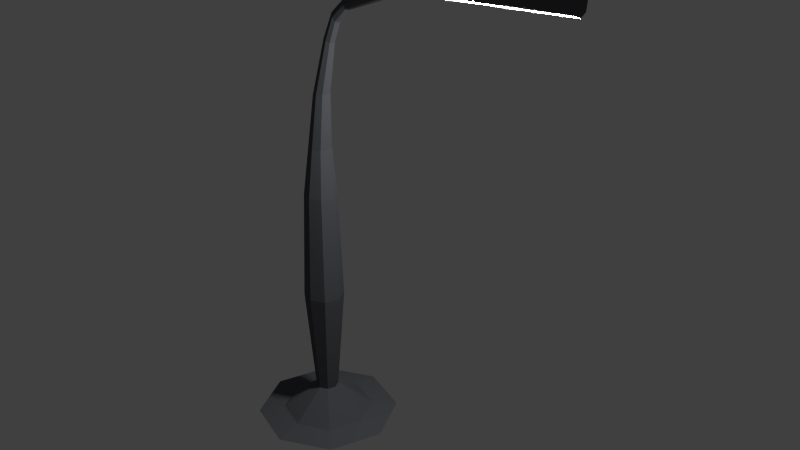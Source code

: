 # Source: OO-Laterne_v1.blend  (saved by Blender 2.72.0; exported with 4.5.12 LTS)
import bpy
from mathutils import Matrix  # noqa: F401  (used for matrix-valued properties, if any)

bpy.ops.wm.read_factory_settings(use_empty=True)
scene = bpy.context.scene
scene.name = 'Scene'

# ---- collections
col_collection_1 = bpy.data.collections.new('Collection 1'); scene.collection.children.link(col_collection_1)

# ---- materials (node trees are filled in below, after node groups)
mat_light = bpy.data.materials.new('Light')
mat_light.alpha_threshold = 0.0
mat_light.roughness = 0.5
mat_metal = bpy.data.materials.new('Metal')
mat_metal.alpha_threshold = 0.0
mat_metal.roughness = 0.5

# ---- material node trees
mat_light.use_nodes = True; mat_light.node_tree.nodes.clear()
_N = mat_light.node_tree.nodes; _L = mat_light.node_tree.links
n0 = _N.new('ShaderNodeOutputMaterial'); n0.name = 'Material Output'; n0.location = (300, 300)
n1 = _N.new('ShaderNodeEmission'); n1.name = 'Emission'; n1.location = (10, 300)
n1.inputs[0].default_value = (0.8, 0.8, 0.8, 1.0)
n1.inputs[1].default_value = 150.0
_L.new(n1.outputs[0], n0.inputs[0])
n0.is_active_output = True
mat_metal.use_nodes = True; mat_metal.node_tree.nodes.clear()
_N = mat_metal.node_tree.nodes; _L = mat_metal.node_tree.links
n0 = _N.new('ShaderNodeOutputMaterial'); n0.name = 'Material Output'; n0.location = (300, 300)
n1 = _N.new('ShaderNodeBsdfDiffuse'); n1.name = 'Diffuse BSDF'; n1.location = (10, 300)
n1.inputs[0].default_value = (0.1018, 0.105, 0.1149, 1.0)
_L.new(n1.outputs[0], n0.inputs[0])
n0.is_active_output = True

# ---- world
world_world = bpy.data.worlds.new('World'); scene.world = world_world
world_world.color = (0.05088, 0.05088, 0.05088)
world_world.use_sun_shadow = False
world_world.sun_shadow_jitter_overblur = 0.0
world_world.cycles.sampling_method = 'MANUAL'
world_world.cycles.sample_map_resolution = 256

# ---- meshes
me_cylinder = bpy.data.meshes.new('Cylinder')
me_cylinder.from_pydata([(0.0, 1.809, -0.5379), (0.0, 0.28, 0.231), (1.279, 1.279, -0.5379), (0.198, 0.198, 0.231), (1.809, -6.609e-08, -0.5379), (0.28, -1.599e-08, 0.231), (1.279, -1.279, -0.5379), (0.198, -0.198, 0.231), (0.0, -1.809, -0.5379), (0.0, -0.28, 0.231), (-1.279, -1.279, -0.5379), (-0.198, -0.198, 0.231), (-1.809, 3.453e-08, -0.5379), (-0.28, -4.102e-10, 0.231), (-1.279, 1.279, -0.5379), (-0.198, 0.198, 0.231), (0.0, 0.4974, 2.96), (0.3517, 0.3517, 2.96), (0.4974, -2.66e-08, 2.96), (0.3517, -0.3517, 2.96), (0.0, -0.4974, 2.96), (-0.3517, -0.3517, 2.96), (-0.4974, 1.075e-09, 2.96), (-0.3517, 0.3517, 2.96), (0.0, 0.4032, 5.712), (0.2851, 0.2851, 5.712), (0.4032, -2.08e-08, 5.712), (0.2851, -0.2851, 5.712), (0.0, -0.4032, 5.712), (-0.2851, -0.2851, 5.712), (-0.4032, 1.629e-09, 5.712), (-0.2851, 0.2851, 5.712), (0.03496, 0.2794, 6.931), (0.2338, 0.1973, 6.937), (0.3165, -1.145e-08, 6.942), (0.2338, -0.1973, 6.937), (0.03496, -0.2794, 6.931), (-0.1668, -0.1983, 6.919), (-0.2587, 3.244e-09, 6.89), (-0.1668, 0.1983, 6.919), (0.15, 0.1954, 8.295), (0.293, 0.1373, 8.31), (0.3518, 6.939e-10, 8.316), (0.293, -0.1373, 8.31), (0.15, -0.1954, 8.295), (-0.003922, -0.1404, 8.259), (-0.08514, 9.142e-09, 8.209), (-0.003922, 0.1404, 8.259), (0.4423, 0.1287, 9.62), (0.525, 0.0894, 9.576), (0.5568, 1.583e-08, 9.555), (0.525, -0.0894, 9.576), (0.4423, -0.1287, 9.62), (0.3515, -0.09392, 9.662), (0.3002, 2.159e-08, 9.669), (0.3515, 0.09392, 9.662), (0.6668, 0.1254, 10.19), (0.7172, 0.08582, 10.1), (0.7371, -0.006146, 10.06), (0.7172, -0.09811, 10.1), (0.6668, -0.1377, 10.19), (0.6133, -0.1005, 10.28), (0.5902, -0.006146, 10.32), (0.6133, 0.0882, 10.28), (0.9988, 0.1326, 10.53), (1.021, 0.09306, 10.43), (1.029, 6.029e-08, 10.39), (1.021, -0.09306, 10.43), (0.9988, -0.1326, 10.53), (0.9787, -0.09479, 10.64), (0.9739, 4.909e-08, 10.7), (0.9787, 0.09479, 10.64), (2.663, 0.199, 11.26), (2.632, 0.1385, 11.09), (2.627, -9.147e-09, 11.03), (2.632, -0.1385, 11.09), (2.663, -0.199, 11.26), (2.708, -0.144, 11.44), (2.755, -3.363e-08, 11.54), (2.708, 0.144, 11.44), (6.706, 0.2748, 11.57), (6.732, 0.1941, 11.37), (6.743, -4.906e-08, 11.29), (6.732, -0.1941, 11.37), (6.706, -0.2748, 11.57), (6.693, -0.1951, 11.78), (6.707, -7.815e-08, 11.89), (6.693, 0.1951, 11.78), (0.0, 1.149, -0.4326), (0.8123, 0.8123, -0.4326), (1.149, -4.587e-08, -0.4326), (0.8123, -0.8123, -0.4326), (0.0, -1.149, -0.4326), (-0.8123, -0.8123, -0.4326), (-1.149, 1.804e-08, -0.4326), (-0.8123, 0.8123, -0.4326), (6.732, 0.1941, 11.37), (6.706, 0.2748, 11.57), (6.743, -4.906e-08, 11.29), (6.732, -0.1941, 11.37), (6.706, -0.2748, 11.57), (6.693, -0.1951, 11.78), (6.707, -7.815e-08, 11.89), (6.693, 0.1951, 11.78)], [], [(88, 1, 3, 89), (89, 3, 5, 90), (90, 5, 7, 91), (91, 7, 9, 92), (92, 9, 11, 93), (93, 11, 13, 94), (11, 9, 20, 21), (95, 15, 1, 88), (94, 13, 15, 95), (0, 2, 4, 6, 8, 10, 12, 14), (18, 17, 25, 26), (1, 15, 23, 16), (3, 1, 16, 17), (7, 5, 18, 19), (13, 11, 21, 22), (9, 7, 19, 20), (15, 13, 22, 23), (5, 3, 17, 18), (24, 31, 39, 32), (23, 22, 30, 31), (21, 20, 28, 29), (19, 18, 26, 27), (17, 16, 24, 25), (16, 23, 31, 24), (22, 21, 29, 30), (20, 19, 27, 28), (35, 34, 42, 43), (30, 29, 37, 38), (28, 27, 35, 36), (26, 25, 33, 34), (31, 30, 38, 39), (29, 28, 36, 37), (27, 26, 34, 35), (25, 24, 32, 33), (47, 46, 54, 55), (33, 32, 40, 41), (32, 39, 47, 40), (38, 37, 45, 46), (36, 35, 43, 44), (34, 33, 41, 42), (39, 38, 46, 47), (37, 36, 44, 45), (52, 51, 59, 60), (45, 44, 52, 53), (43, 42, 50, 51), (41, 40, 48, 49), (40, 47, 55, 48), (46, 45, 53, 54), (44, 43, 51, 52), (42, 41, 49, 50), (56, 63, 71, 64), (50, 49, 57, 58), (55, 54, 62, 63), (53, 52, 60, 61), (51, 50, 58, 59), (49, 48, 56, 57), (48, 55, 63, 56), (54, 53, 61, 62), (69, 68, 76, 77), (62, 61, 69, 70), (60, 59, 67, 68), (58, 57, 65, 66), (63, 62, 70, 71), (61, 60, 68, 69), (59, 58, 66, 67), (57, 56, 64, 65), (79, 78, 86, 87), (67, 66, 74, 75), (65, 64, 72, 73), (64, 71, 79, 72), (70, 69, 77, 78), (68, 67, 75, 76), (66, 65, 73, 74), (71, 70, 78, 79), (86, 85, 101, 102), (77, 76, 84, 85), (75, 74, 82, 83), (73, 72, 80, 81), (72, 79, 87, 80), (78, 77, 85, 86), (76, 75, 83, 84), (74, 73, 81, 82), (12, 94, 95, 14), (14, 95, 88, 0), (10, 93, 94, 12), (8, 92, 93, 10), (6, 91, 92, 8), (4, 90, 91, 6), (2, 89, 90, 4), (0, 88, 89, 2), (33, 34, 35, 36, 37, 38, 39, 32), (96, 97, 103, 102, 101, 100, 99, 98), (84, 83, 99, 100), (82, 81, 96, 98), (87, 86, 102, 103), (85, 84, 100, 101), (83, 82, 98, 99), (81, 80, 97, 96), (80, 87, 103, 97)])
me_cylinder.polygons.foreach_set('material_index', [1, 1, 1, 1, 1, 1, 1, 1, 1, 1, 1, 1, 1, 1, 1, 1, 1, 1, 1, 1, 1, 1, 1, 1, 1, 1, 1, 1, 1, 1, 1, 1, 1, 1, 1, 1, 1, 1, 1, 1, 1, 1, 1, 1, 1, 1, 1, 1, 1, 1, 1, 1, 1, 1, 1, 1, 1, 1, 1, 1, 1, 1, 1, 1, 1, 1, 1, 1, 1, 1, 1, 1, 1, 1, 1, 1, 0, 1, 1, 1, 1, 0, 1, 1, 1, 1, 1, 1, 1, 1, 1, 1, 1, 0, 1, 1, 0, 1, 1])
me_cylinder.materials.append(mat_light)
me_cylinder.materials.append(mat_metal)
me_cylinder.use_remesh_preserve_volume = False
me_cylinder.use_remesh_preserve_attributes = False
me_cylinder.use_mirror_vertex_groups = False
me_cylinder.update()

# ---- objects
ob_cylinder = bpy.data.objects.new('Cylinder', me_cylinder)

# ---- transforms, parenting, visibility, modifiers, constraints
ob_cylinder.location = (0.0, 0.0, 0.0)
ob_cylinder.lineart.crease_threshold = 0.0

# ---- collection membership
col_collection_1.objects.link(ob_cylinder)

# ---- scene / render settings (as saved in the file)
scene.frame_start = 1; scene.frame_end = 250; scene.frame_set(1)
scene.render.engine = 'CYCLES'
scene.render.resolution_percentage = 50
scene.render.dither_intensity = 0.0
scene.cycles.use_denoising = False
scene.cycles.samples = 10
scene.cycles.sampling_pattern = 'TABULATED_SOBOL'
scene.cycles.light_sampling_threshold = 0.0
scene.cycles.use_adaptive_sampling = False
scene.cycles.use_light_tree = False
scene.cycles.blur_glossy = 0.0
scene.cycles.pixel_filter_type = 'GAUSSIAN'
scene.cycles.sample_clamp_indirect = 0.0
scene.view_settings.view_transform = 'Standard'
bpy.context.view_layer.update()

# ---- added for rendering (the .blend has no active camera): camera
cam_auto = bpy.data.cameras.new('AutoCamera')
cam_auto.lens = 50.0
cam_auto.sensor_width = 36.0
cam_auto.clip_end = 1000.0
ob_auto_camera = bpy.data.objects.new('AutoCamera', cam_auto)
scene.collection.objects.link(ob_auto_camera)
ob_auto_camera.location = (16.8205, -17.2239, 17.1586)
ob_auto_camera.rotation_euler = (1.09748, -7.21219e-08, 0.694738)
scene.camera = ob_auto_camera
bpy.context.view_layer.update()
